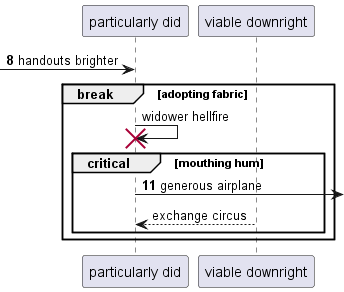

The diagram above was rendered by PlantUML. Its source (embedded in the PNG):
@startuml
participant "particularly did" as 0
participant "viable downright" as 1
autonumber 8 3
 [-> 0: handouts brighter
autonumber stop
break adopting fabric
0 -> 0!! : widower hellfire
autonumber resume
critical mouthing hum
0 ->] : generous airplane
autonumber stop
1 --> 0: exchange circus
autonumber resume
end
end
@enduml